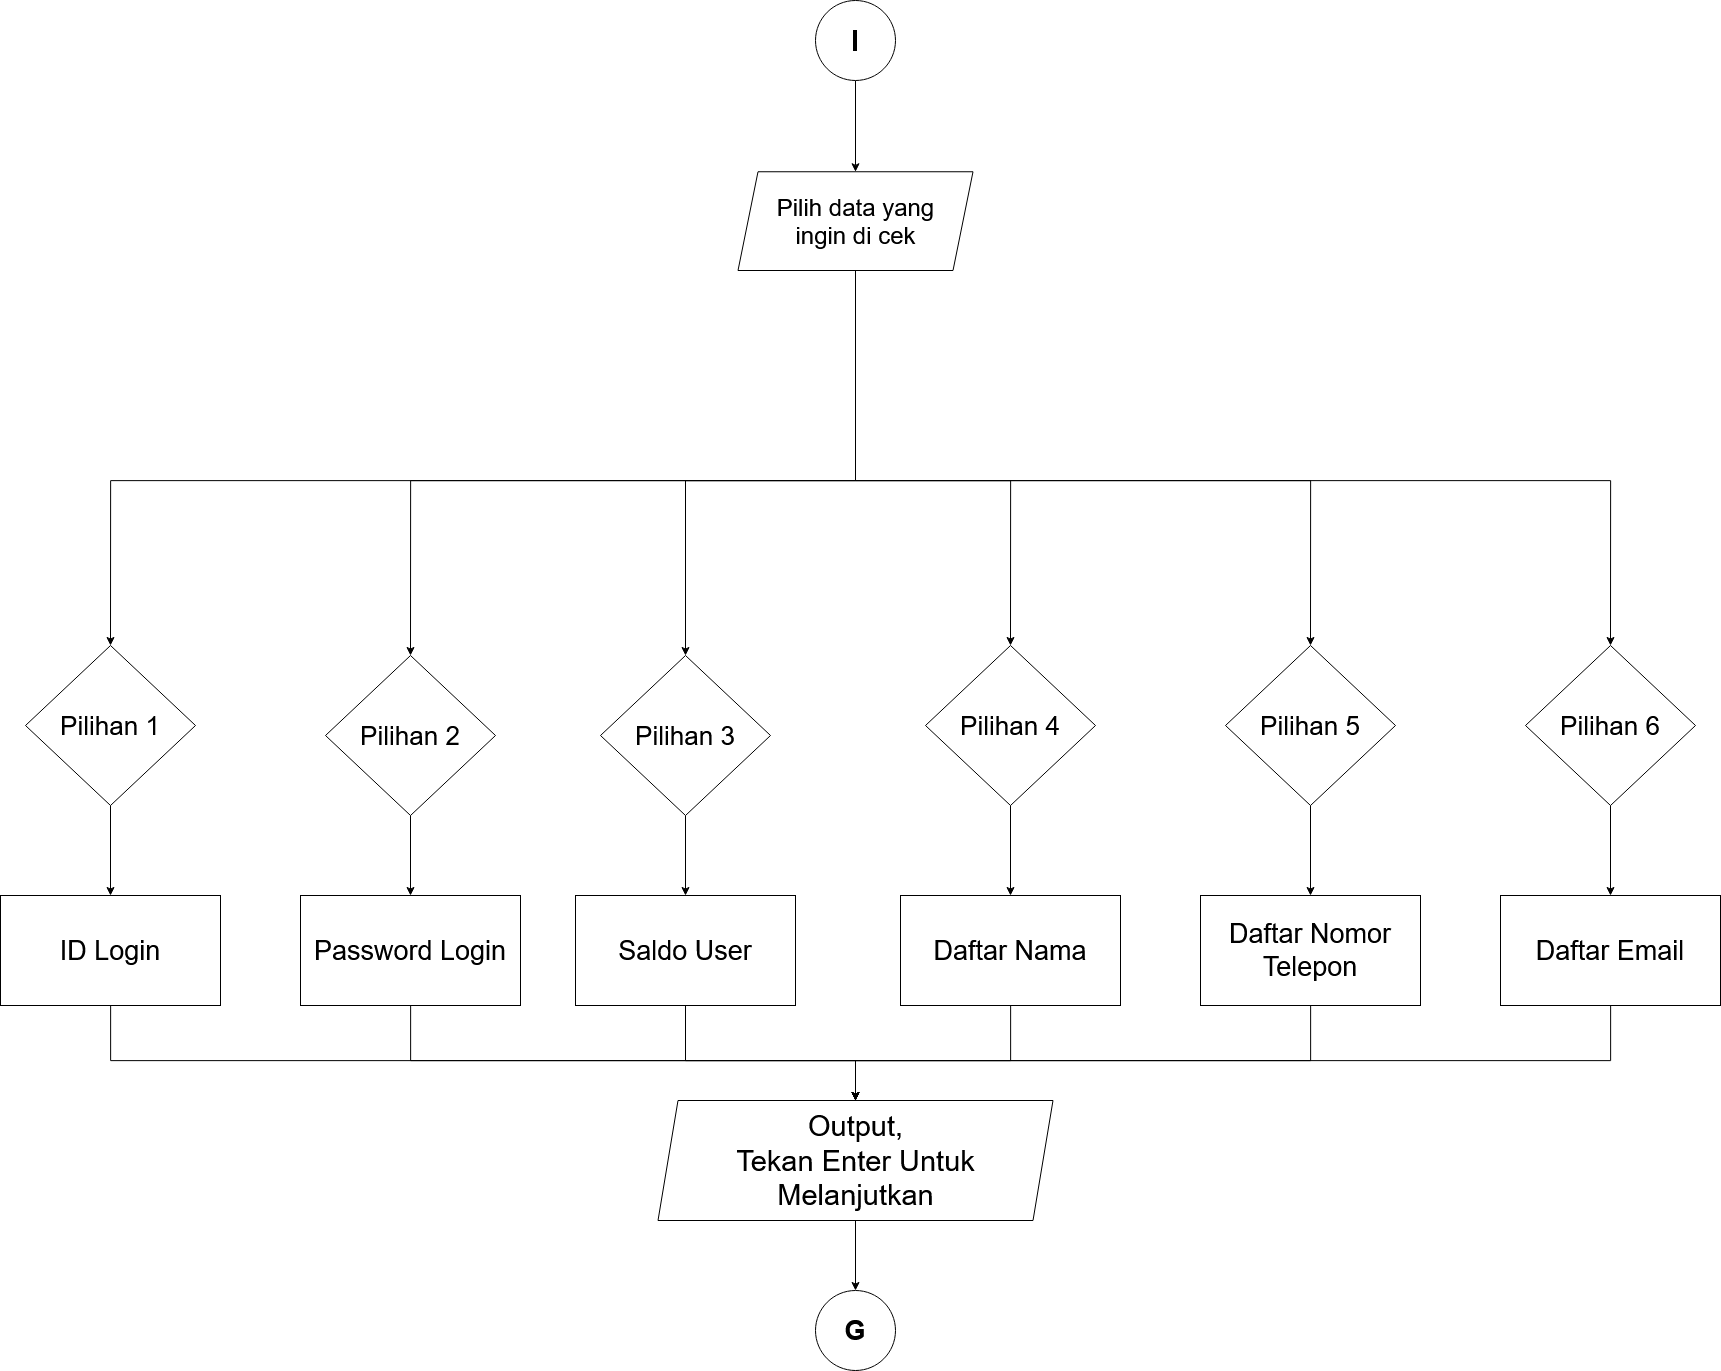

The diagram above was exported from draw.io. Its source (the exported page's mxGraphModel, read from the mxfile embedded in the PNG):
<mxGraphModel dx="6166" dy="1643" grid="1" gridSize="10" guides="1" tooltips="1" connect="1" arrows="1" fold="1" page="0" pageScale="1" pageWidth="850" pageHeight="1100" math="0" shadow="0">
  <root>
    <mxCell id="0" />
    <mxCell id="1" parent="0" />
    <mxCell id="2" value="" style="edgeStyle=orthogonalEdgeStyle;rounded=0;orthogonalLoop=1;jettySize=auto;html=1;" edge="1" target="37" parent="1">
      <mxGeometry relative="1" as="geometry">
        <mxPoint x="-2020" y="1280" as="sourcePoint" />
      </mxGeometry>
    </mxCell>
    <mxCell id="3" style="edgeStyle=orthogonalEdgeStyle;rounded=0;orthogonalLoop=1;jettySize=auto;html=1;exitX=0.5;exitY=1;exitDx=0;exitDy=0;fontSize=27;" edge="1" source="4" target="16" parent="1">
      <mxGeometry relative="1" as="geometry" />
    </mxCell>
    <mxCell id="4" value="&lt;font style=&quot;font-size: 26px&quot;&gt;Pilihan 1 &lt;br&gt;&lt;/font&gt;" style="rhombus;whiteSpace=wrap;html=1;" vertex="1" parent="1">
      <mxGeometry x="-2850" y="1845" width="170" height="160" as="geometry" />
    </mxCell>
    <mxCell id="5" style="edgeStyle=orthogonalEdgeStyle;rounded=0;orthogonalLoop=1;jettySize=auto;html=1;exitX=0.5;exitY=1;exitDx=0;exitDy=0;entryX=0.5;entryY=0;entryDx=0;entryDy=0;fontSize=27;" edge="1" source="6" target="18" parent="1">
      <mxGeometry relative="1" as="geometry" />
    </mxCell>
    <mxCell id="6" value="&lt;font style=&quot;font-size: 26px&quot;&gt;Pilihan 2 &lt;br&gt;&lt;/font&gt;" style="rhombus;whiteSpace=wrap;html=1;" vertex="1" parent="1">
      <mxGeometry x="-2550" y="1855" width="170" height="160" as="geometry" />
    </mxCell>
    <mxCell id="7" style="edgeStyle=orthogonalEdgeStyle;rounded=0;orthogonalLoop=1;jettySize=auto;html=1;exitX=0.5;exitY=1;exitDx=0;exitDy=0;entryX=0.5;entryY=0;entryDx=0;entryDy=0;fontSize=27;" edge="1" source="8" target="19" parent="1">
      <mxGeometry relative="1" as="geometry" />
    </mxCell>
    <mxCell id="8" value="&lt;font style=&quot;font-size: 26px&quot;&gt;Pilihan 3&lt;br&gt;&lt;/font&gt;" style="rhombus;whiteSpace=wrap;html=1;" vertex="1" parent="1">
      <mxGeometry x="-2275" y="1855" width="170" height="160" as="geometry" />
    </mxCell>
    <mxCell id="9" style="edgeStyle=orthogonalEdgeStyle;rounded=0;orthogonalLoop=1;jettySize=auto;html=1;exitX=0.5;exitY=1;exitDx=0;exitDy=0;fontSize=27;" edge="1" source="10" target="23" parent="1">
      <mxGeometry relative="1" as="geometry" />
    </mxCell>
    <mxCell id="10" value="&lt;font style=&quot;font-size: 26px&quot;&gt;Pilihan 6&lt;br&gt;&lt;/font&gt;" style="rhombus;whiteSpace=wrap;html=1;" vertex="1" parent="1">
      <mxGeometry x="-1350" y="1845" width="170" height="160" as="geometry" />
    </mxCell>
    <mxCell id="11" style="edgeStyle=orthogonalEdgeStyle;rounded=0;orthogonalLoop=1;jettySize=auto;html=1;exitX=0.5;exitY=1;exitDx=0;exitDy=0;entryX=0.5;entryY=0;entryDx=0;entryDy=0;fontSize=27;" edge="1" source="12" target="20" parent="1">
      <mxGeometry relative="1" as="geometry" />
    </mxCell>
    <mxCell id="12" value="&lt;font style=&quot;font-size: 26px&quot;&gt;Pilihan 4&lt;br&gt;&lt;/font&gt;" style="rhombus;whiteSpace=wrap;html=1;" vertex="1" parent="1">
      <mxGeometry x="-1950" y="1845" width="170" height="160" as="geometry" />
    </mxCell>
    <mxCell id="13" style="edgeStyle=orthogonalEdgeStyle;rounded=0;orthogonalLoop=1;jettySize=auto;html=1;exitX=0.5;exitY=1;exitDx=0;exitDy=0;entryX=0.5;entryY=0;entryDx=0;entryDy=0;fontSize=27;" edge="1" source="14" target="21" parent="1">
      <mxGeometry relative="1" as="geometry" />
    </mxCell>
    <mxCell id="14" value="&lt;font style=&quot;font-size: 26px&quot;&gt;Pilihan 5&lt;br&gt;&lt;/font&gt;" style="rhombus;whiteSpace=wrap;html=1;" vertex="1" parent="1">
      <mxGeometry x="-1650" y="1845" width="170" height="160" as="geometry" />
    </mxCell>
    <mxCell id="15" style="edgeStyle=orthogonalEdgeStyle;rounded=0;orthogonalLoop=1;jettySize=auto;html=1;" edge="1" source="16" target="39" parent="1">
      <mxGeometry relative="1" as="geometry">
        <Array as="points">
          <mxPoint x="-2765" y="2260" />
          <mxPoint x="-2020" y="2260" />
        </Array>
      </mxGeometry>
    </mxCell>
    <mxCell id="16" value="ID Login" style="rounded=0;whiteSpace=wrap;html=1;fontSize=27;align=center;" vertex="1" parent="1">
      <mxGeometry x="-2875" y="2095" width="220" height="110" as="geometry" />
    </mxCell>
    <mxCell id="17" style="edgeStyle=orthogonalEdgeStyle;rounded=0;orthogonalLoop=1;jettySize=auto;html=1;entryX=0.5;entryY=0;entryDx=0;entryDy=0;" edge="1" source="18" target="39" parent="1">
      <mxGeometry relative="1" as="geometry">
        <Array as="points">
          <mxPoint x="-2465" y="2260" />
          <mxPoint x="-2020" y="2260" />
        </Array>
      </mxGeometry>
    </mxCell>
    <mxCell id="18" value="Password Login" style="rounded=0;whiteSpace=wrap;html=1;fontSize=27;align=center;" vertex="1" parent="1">
      <mxGeometry x="-2575" y="2095" width="220" height="110" as="geometry" />
    </mxCell>
    <mxCell id="19" value="" style="rounded=0;whiteSpace=wrap;html=1;fontSize=27;align=left;" vertex="1" parent="1">
      <mxGeometry x="-2300" y="2095" width="220" height="110" as="geometry" />
    </mxCell>
    <mxCell id="20" value="" style="rounded=0;whiteSpace=wrap;html=1;fontSize=27;align=left;" vertex="1" parent="1">
      <mxGeometry x="-1975" y="2095" width="220" height="110" as="geometry" />
    </mxCell>
    <mxCell id="21" value="" style="rounded=0;whiteSpace=wrap;html=1;fontSize=27;align=left;" vertex="1" parent="1">
      <mxGeometry x="-1675" y="2095" width="220" height="110" as="geometry" />
    </mxCell>
    <mxCell id="22" style="edgeStyle=orthogonalEdgeStyle;rounded=0;orthogonalLoop=1;jettySize=auto;html=1;entryX=0.5;entryY=0;entryDx=0;entryDy=0;" edge="1" source="23" target="39" parent="1">
      <mxGeometry relative="1" as="geometry">
        <Array as="points">
          <mxPoint x="-1265" y="2260" />
          <mxPoint x="-2020" y="2260" />
        </Array>
      </mxGeometry>
    </mxCell>
    <mxCell id="23" value="Daftar Email " style="rounded=0;whiteSpace=wrap;html=1;fontSize=27;align=center;" vertex="1" parent="1">
      <mxGeometry x="-1375" y="2095" width="220" height="110" as="geometry" />
    </mxCell>
    <mxCell id="24" style="edgeStyle=orthogonalEdgeStyle;rounded=0;orthogonalLoop=1;jettySize=auto;html=1;entryX=0.5;entryY=0;entryDx=0;entryDy=0;" edge="1" source="25" target="39" parent="1">
      <mxGeometry relative="1" as="geometry">
        <Array as="points">
          <mxPoint x="-2190" y="2260" />
          <mxPoint x="-2020" y="2260" />
        </Array>
      </mxGeometry>
    </mxCell>
    <mxCell id="25" value="Saldo User" style="rounded=0;whiteSpace=wrap;html=1;fontSize=27;align=center;" vertex="1" parent="1">
      <mxGeometry x="-2300" y="2095" width="220" height="110" as="geometry" />
    </mxCell>
    <mxCell id="26" style="edgeStyle=orthogonalEdgeStyle;rounded=0;orthogonalLoop=1;jettySize=auto;html=1;entryX=0.5;entryY=0;entryDx=0;entryDy=0;" edge="1" source="27" target="39" parent="1">
      <mxGeometry relative="1" as="geometry">
        <Array as="points">
          <mxPoint x="-1865" y="2260" />
          <mxPoint x="-2020" y="2260" />
        </Array>
      </mxGeometry>
    </mxCell>
    <mxCell id="27" value="Daftar Nama " style="rounded=0;whiteSpace=wrap;html=1;fontSize=27;align=center;" vertex="1" parent="1">
      <mxGeometry x="-1975" y="2095" width="220" height="110" as="geometry" />
    </mxCell>
    <mxCell id="28" style="edgeStyle=orthogonalEdgeStyle;rounded=0;orthogonalLoop=1;jettySize=auto;html=1;entryX=0.5;entryY=0;entryDx=0;entryDy=0;" edge="1" source="29" target="39" parent="1">
      <mxGeometry relative="1" as="geometry">
        <Array as="points">
          <mxPoint x="-1565" y="2260" />
          <mxPoint x="-2020" y="2260" />
        </Array>
      </mxGeometry>
    </mxCell>
    <mxCell id="29" value="Daftar Nomor Telepon" style="rounded=0;whiteSpace=wrap;html=1;fontSize=27;align=center;" vertex="1" parent="1">
      <mxGeometry x="-1675" y="2095" width="220" height="110" as="geometry" />
    </mxCell>
    <mxCell id="30" value="&lt;b&gt;G&lt;/b&gt;" style="ellipse;whiteSpace=wrap;html=1;aspect=fixed;fontSize=27;align=center;" vertex="1" parent="1">
      <mxGeometry x="-2060" y="2490" width="80" height="80" as="geometry" />
    </mxCell>
    <mxCell id="31" style="edgeStyle=orthogonalEdgeStyle;rounded=0;orthogonalLoop=1;jettySize=auto;html=1;entryX=0.5;entryY=0;entryDx=0;entryDy=0;" edge="1" source="37" target="4" parent="1">
      <mxGeometry relative="1" as="geometry">
        <Array as="points">
          <mxPoint x="-2020" y="1680" />
          <mxPoint x="-2765" y="1680" />
        </Array>
      </mxGeometry>
    </mxCell>
    <mxCell id="32" style="edgeStyle=orthogonalEdgeStyle;rounded=0;orthogonalLoop=1;jettySize=auto;html=1;entryX=0.5;entryY=0;entryDx=0;entryDy=0;" edge="1" source="37" target="8" parent="1">
      <mxGeometry relative="1" as="geometry">
        <Array as="points">
          <mxPoint x="-2020" y="1680" />
          <mxPoint x="-2190" y="1680" />
        </Array>
      </mxGeometry>
    </mxCell>
    <mxCell id="33" style="edgeStyle=orthogonalEdgeStyle;rounded=0;orthogonalLoop=1;jettySize=auto;html=1;entryX=0.5;entryY=0;entryDx=0;entryDy=0;" edge="1" source="37" target="12" parent="1">
      <mxGeometry relative="1" as="geometry">
        <Array as="points">
          <mxPoint x="-2020" y="1680" />
          <mxPoint x="-1865" y="1680" />
        </Array>
      </mxGeometry>
    </mxCell>
    <mxCell id="34" style="edgeStyle=orthogonalEdgeStyle;rounded=0;orthogonalLoop=1;jettySize=auto;html=1;entryX=0.5;entryY=0;entryDx=0;entryDy=0;" edge="1" source="37" target="14" parent="1">
      <mxGeometry relative="1" as="geometry">
        <Array as="points">
          <mxPoint x="-2020" y="1680" />
          <mxPoint x="-1565" y="1680" />
        </Array>
      </mxGeometry>
    </mxCell>
    <mxCell id="35" style="edgeStyle=orthogonalEdgeStyle;rounded=0;orthogonalLoop=1;jettySize=auto;html=1;entryX=0.5;entryY=0;entryDx=0;entryDy=0;" edge="1" source="37" target="10" parent="1">
      <mxGeometry relative="1" as="geometry">
        <Array as="points">
          <mxPoint x="-2020" y="1680" />
          <mxPoint x="-1265" y="1680" />
        </Array>
      </mxGeometry>
    </mxCell>
    <mxCell id="36" style="edgeStyle=orthogonalEdgeStyle;rounded=0;orthogonalLoop=1;jettySize=auto;html=1;entryX=0.5;entryY=0;entryDx=0;entryDy=0;" edge="1" source="37" target="6" parent="1">
      <mxGeometry relative="1" as="geometry">
        <Array as="points">
          <mxPoint x="-2020" y="1680" />
          <mxPoint x="-2465" y="1680" />
        </Array>
      </mxGeometry>
    </mxCell>
    <mxCell id="37" value="&lt;font style=&quot;font-size: 24px&quot;&gt;Pilih data yang&lt;br&gt;ingin di cek&lt;/font&gt;" style="shape=parallelogram;perimeter=parallelogramPerimeter;whiteSpace=wrap;html=1;fixedSize=1;" vertex="1" parent="1">
      <mxGeometry x="-2137.5" y="1371.25" width="235" height="98.75" as="geometry" />
    </mxCell>
    <mxCell id="38" style="edgeStyle=orthogonalEdgeStyle;rounded=0;orthogonalLoop=1;jettySize=auto;html=1;entryX=0.5;entryY=0;entryDx=0;entryDy=0;" edge="1" source="39" target="30" parent="1">
      <mxGeometry relative="1" as="geometry" />
    </mxCell>
    <mxCell id="39" value="&lt;div&gt;&lt;font style=&quot;font-size: 29px&quot;&gt;Output,&lt;/font&gt;&lt;/div&gt;&lt;div&gt;&lt;font style=&quot;font-size: 29px&quot;&gt;Tekan Enter Untuk Melanjutkan &lt;/font&gt;&lt;/div&gt;" style="shape=parallelogram;perimeter=parallelogramPerimeter;whiteSpace=wrap;html=1;fixedSize=1;fontSize=27;align=center;" vertex="1" parent="1">
      <mxGeometry x="-2217.5" y="2300" width="395" height="120" as="geometry" />
    </mxCell>
    <mxCell id="40" value="&lt;b&gt;&lt;font style=&quot;font-size: 29px&quot;&gt;I&lt;/font&gt;&lt;/b&gt;" style="ellipse;whiteSpace=wrap;html=1;aspect=fixed;" vertex="1" parent="1">
      <mxGeometry x="-2060" y="1200" width="80" height="80" as="geometry" />
    </mxCell>
  </root>
</mxGraphModel>